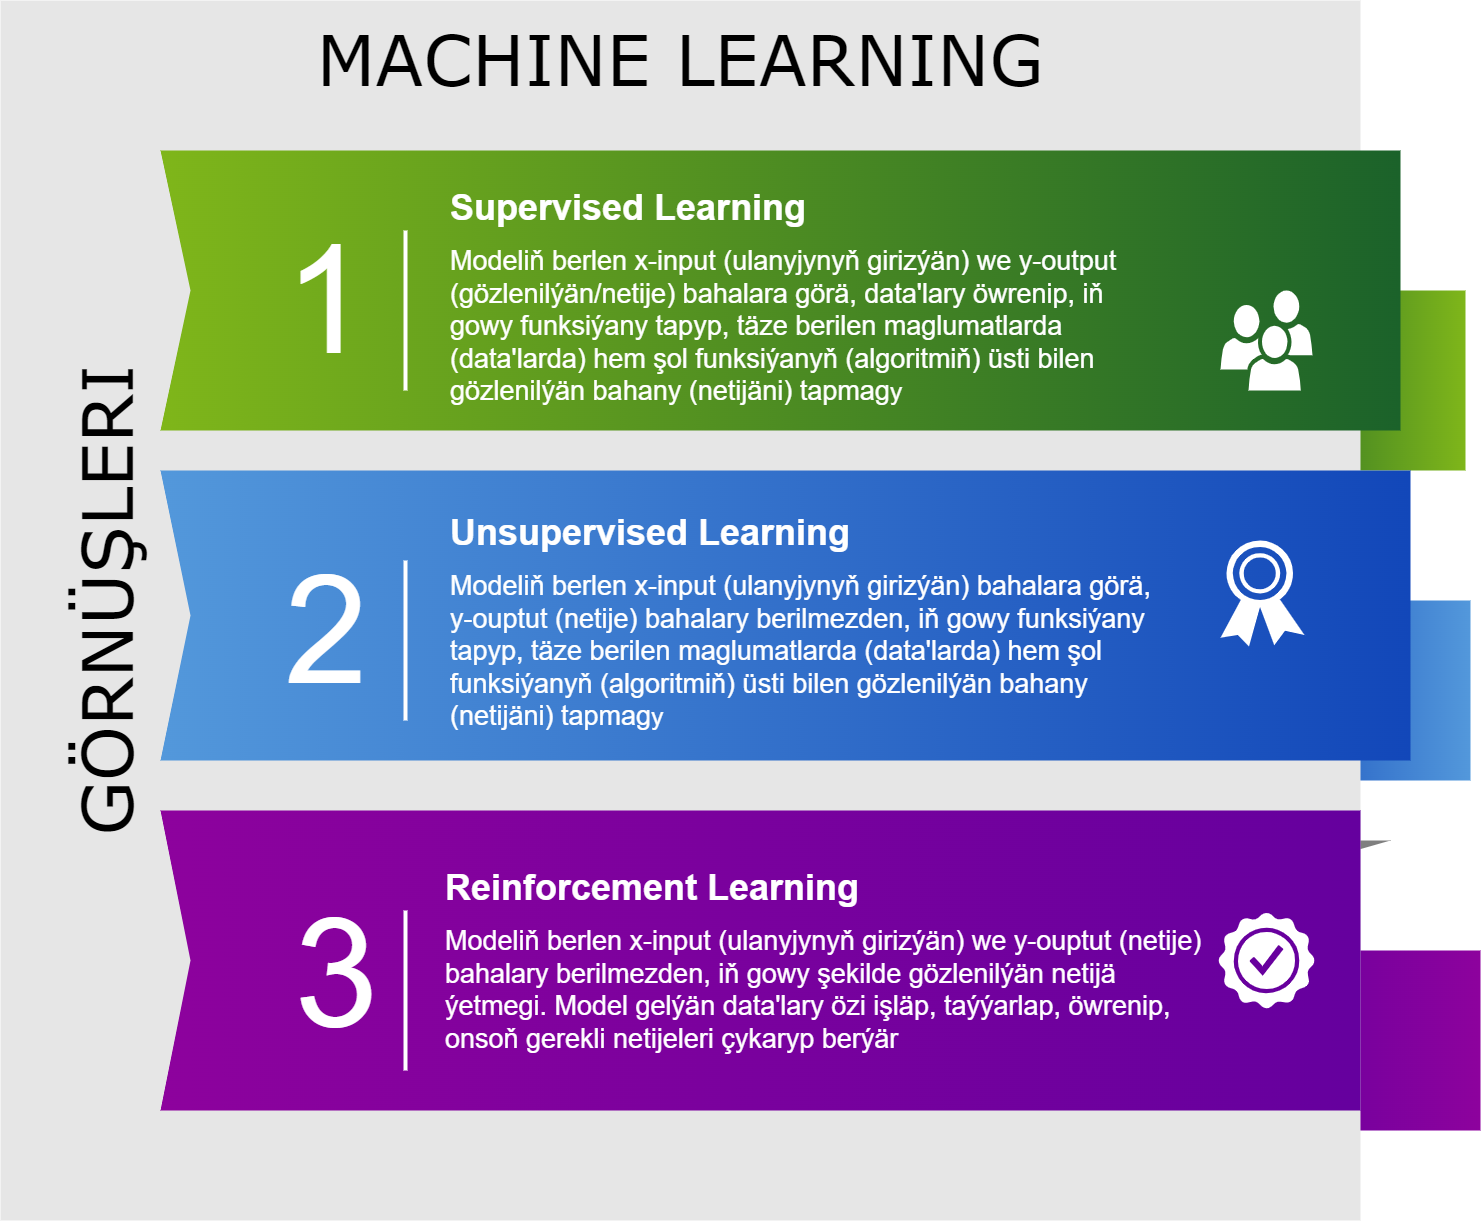

The diagram above was exported from draw.io. Its source (the exported page's mxGraphModel, read from the mxfile embedded in the PNG):
<mxGraphModel dx="2304" dy="1384" grid="1" gridSize="10" guides="1" tooltips="1" connect="1" arrows="1" fold="1" page="1" pageScale="1.5" pageWidth="1169" pageHeight="826" background="none" math="0" shadow="0">
  <root>
    <mxCell id="0" style=";html=1;" />
    <mxCell id="1" style=";html=1;" parent="0" />
    <mxCell id="869962fe87da545-3" value="" style="whiteSpace=wrap;html=1;rounded=0;shadow=0;dashed=0;strokeWidth=1;fontFamily=Tahoma;fontSize=10;fontColor=#FFFFFF;strokeColor=none;fillColor=#7FB61A;gradientColor=#1B622A;gradientDirection=west;" parent="1" vertex="1">
      <mxGeometry x="1345" y="310" width="240" height="180" as="geometry" />
    </mxCell>
    <mxCell id="869962fe87da545-4" value="" style="verticalLabelPosition=bottom;verticalAlign=top;html=1;strokeWidth=1;shape=mxgraph.basic.orthogonal_triangle;rounded=0;shadow=0;dashed=0;fontFamily=Tahoma;fontSize=10;fontColor=#FFFFFF;flipV=1;fillColor=#000000;strokeColor=none;opacity=50;" parent="1" vertex="1">
      <mxGeometry x="1360" y="350" width="140" height="40" as="geometry" />
    </mxCell>
    <mxCell id="869962fe87da545-6" value="" style="whiteSpace=wrap;html=1;rounded=0;shadow=0;dashed=0;strokeWidth=1;fontFamily=Tahoma;fontSize=10;fontColor=#FFFFFF;strokeColor=none;fillColor=#5398DB;gradientColor=#1247B9;gradientDirection=west;" parent="1" vertex="1">
      <mxGeometry x="1350" y="620" width="240" height="180" as="geometry" />
    </mxCell>
    <mxCell id="869962fe87da545-7" value="" style="verticalLabelPosition=bottom;verticalAlign=top;html=1;strokeWidth=1;shape=mxgraph.basic.orthogonal_triangle;rounded=0;shadow=0;dashed=0;fontFamily=Tahoma;fontSize=10;fontColor=#FFFFFF;flipV=1;fillColor=#000000;strokeColor=none;opacity=50;" parent="1" vertex="1">
      <mxGeometry x="1370" y="610" width="140" height="40" as="geometry" />
    </mxCell>
    <mxCell id="869962fe87da545-9" value="" style="whiteSpace=wrap;html=1;rounded=0;shadow=0;dashed=0;strokeWidth=1;fontFamily=Tahoma;fontSize=10;fontColor=#FFFFFF;strokeColor=none;fillColor=#8D029D;gradientColor=#65009E;gradientDirection=west;" parent="1" vertex="1">
      <mxGeometry x="1360" y="970" width="240" height="180" as="geometry" />
    </mxCell>
    <mxCell id="869962fe87da545-10" value="" style="verticalLabelPosition=bottom;verticalAlign=top;html=1;strokeWidth=1;shape=mxgraph.basic.orthogonal_triangle;rounded=0;shadow=0;dashed=0;fontFamily=Tahoma;fontSize=10;fontColor=#FFFFFF;flipV=1;fillColor=#000000;strokeColor=none;opacity=50;" parent="1" vertex="1">
      <mxGeometry x="1370" y="860" width="140" height="40" as="geometry" />
    </mxCell>
    <mxCell id="869962fe87da545-5" value="MACHINE LEARNING" style="whiteSpace=wrap;html=1;rounded=0;shadow=0;dashed=0;strokeWidth=1;fillColor=#E6E6E6;fontFamily=Verdana;fontSize=70;strokeColor=none;verticalAlign=top;spacingTop=10;" parent="1" vertex="1">
      <mxGeometry x="120" y="20" width="1360" height="1220" as="geometry" />
    </mxCell>
    <mxCell id="869962fe87da545-2" value="" style="html=1;shadow=0;dashed=0;align=center;verticalAlign=middle;shape=mxgraph.arrows2.arrow;dy=0;dx=0;notch=30;rounded=0;strokeColor=none;strokeWidth=1;fillColor=#7FB61A;fontFamily=Tahoma;fontSize=10;fontColor=#FFFFFF;gradientColor=#1B622A;gradientDirection=east;" parent="1" vertex="1">
      <mxGeometry x="280" y="170" width="1240" height="280" as="geometry" />
    </mxCell>
    <mxCell id="869962fe87da545-8" value="" style="html=1;shadow=0;dashed=0;align=center;verticalAlign=middle;shape=mxgraph.arrows2.arrow;dy=0;dx=0;notch=30;rounded=0;strokeColor=none;strokeWidth=1;fillColor=#5398DB;fontFamily=Tahoma;fontSize=10;fontColor=#FFFFFF;gradientColor=#1247B9;gradientDirection=east;" parent="1" vertex="1">
      <mxGeometry x="280" y="490" width="1250" height="290" as="geometry" />
    </mxCell>
    <mxCell id="869962fe87da545-11" value="" style="html=1;shadow=0;dashed=0;align=center;verticalAlign=middle;shape=mxgraph.arrows2.arrow;dy=0;dx=0;notch=30;rounded=0;strokeColor=none;strokeWidth=1;fillColor=#8D029D;fontFamily=Tahoma;fontSize=10;fontColor=#FFFFFF;gradientColor=#65009E;gradientDirection=east;" parent="1" vertex="1">
      <mxGeometry x="280" y="830" width="1200" height="300" as="geometry" />
    </mxCell>
    <mxCell id="869962fe87da545-18" value="GÖRNÜŞLERI" style="text;html=1;strokeColor=none;fillColor=none;align=center;verticalAlign=middle;whiteSpace=wrap;rounded=0;shadow=0;dashed=0;fontFamily=Verdana;fontSize=70;horizontal=0;" parent="1" vertex="1">
      <mxGeometry x="160" y="25" width="130" height="1190" as="geometry" />
    </mxCell>
    <mxCell id="869962fe87da545-19" value="1" style="text;html=1;strokeColor=none;fillColor=none;align=right;verticalAlign=middle;whiteSpace=wrap;rounded=0;shadow=0;dashed=0;fontFamily=Helvetica;fontSize=150;fontColor=#FFFFFF;" parent="1" vertex="1">
      <mxGeometry x="290" y="230" width="200" height="180" as="geometry" />
    </mxCell>
    <mxCell id="869962fe87da545-20" value="2" style="text;html=1;strokeColor=none;fillColor=none;align=right;verticalAlign=middle;whiteSpace=wrap;rounded=0;shadow=0;dashed=0;fontFamily=Helvetica;fontSize=150;fontColor=#FFFFFF;" parent="1" vertex="1">
      <mxGeometry x="290" y="560" width="200" height="180" as="geometry" />
    </mxCell>
    <mxCell id="869962fe87da545-21" value="3" style="text;html=1;strokeColor=none;fillColor=none;align=right;verticalAlign=middle;whiteSpace=wrap;rounded=0;shadow=0;dashed=0;fontFamily=Helvetica;fontSize=150;fontColor=#FFFFFF;" parent="1" vertex="1">
      <mxGeometry x="300" y="903" width="200" height="180" as="geometry" />
    </mxCell>
    <mxCell id="869962fe87da545-24" value="" style="line;strokeWidth=4;direction=south;html=1;rounded=0;shadow=0;dashed=0;fillColor=none;gradientColor=#AD0002;fontFamily=Helvetica;fontSize=150;fontColor=#FFFFFF;align=right;strokeColor=#FFFFFF;" parent="1" vertex="1">
      <mxGeometry x="520" y="250" width="10" height="160" as="geometry" />
    </mxCell>
    <mxCell id="869962fe87da545-25" value="" style="line;strokeWidth=4;direction=south;html=1;rounded=0;shadow=0;dashed=0;fillColor=none;gradientColor=#AD0002;fontFamily=Helvetica;fontSize=150;fontColor=#FFFFFF;align=right;strokeColor=#FFFFFF;" parent="1" vertex="1">
      <mxGeometry x="520" y="580" width="10" height="160" as="geometry" />
    </mxCell>
    <mxCell id="869962fe87da545-26" value="" style="line;strokeWidth=4;direction=south;html=1;rounded=0;shadow=0;dashed=0;fillColor=none;gradientColor=#AD0002;fontFamily=Helvetica;fontSize=150;fontColor=#FFFFFF;align=right;strokeColor=#FFFFFF;" parent="1" vertex="1">
      <mxGeometry x="520" y="930" width="10" height="160" as="geometry" />
    </mxCell>
    <mxCell id="869962fe87da545-29" value="&lt;h1&gt;&lt;font style=&quot;font-size: 36px&quot;&gt;Supervised Learning&lt;/font&gt;&lt;/h1&gt;&lt;p&gt;&lt;font style=&quot;font-size: 27px&quot;&gt;Modeliň berlen x-input (ulanyjynyň girizýän) we y-output (gözlenilýän/netije) bahalara görä, data'lary öwrenip, iň gowy funksiýany tapyp, täze berilen maglumatlarda (data'larda) hem şol funksiýanyň (algoritmiň) üsti bilen gözlenilýän bahany (netijäni) tapmag&lt;/font&gt;&lt;font style=&quot;font-size: 25px&quot;&gt;y&lt;/font&gt;&lt;/p&gt;" style="text;html=1;strokeColor=none;fillColor=none;spacing=5;spacingTop=-20;whiteSpace=wrap;overflow=hidden;rounded=0;shadow=0;dashed=0;fontFamily=Helvetica;fontSize=12;fontColor=#FFFFFF;align=left;" parent="1" vertex="1">
      <mxGeometry x="565" y="200" width="725" height="230" as="geometry" />
    </mxCell>
    <mxCell id="869962fe87da545-30" value="" style="text;html=1;strokeColor=none;fillColor=none;spacing=5;spacingTop=-20;whiteSpace=wrap;overflow=hidden;rounded=0;shadow=0;dashed=0;fontFamily=Helvetica;fontSize=12;fontColor=#FFFFFF;align=left;" parent="1" vertex="1">
      <mxGeometry x="560" y="540" width="740" height="200" as="geometry" />
    </mxCell>
    <mxCell id="869962fe87da545-31" value="&lt;h1&gt;&lt;font style=&quot;font-size: 36px&quot;&gt;Reinforcement Learning&lt;/font&gt;&lt;/h1&gt;&lt;h1&gt;&lt;p style=&quot;font-size: 12px ; font-weight: 400&quot;&gt;&lt;font style=&quot;font-size: 27px&quot;&gt;Modeliň berlen x-input (ulanyjynyň girizýän) we y-ouptut (netije) bahalary berilmezden, iň gowy şekilde gözlenilýän netijä ýetmegi. Model gelýän data'lary özi işläp, taýýarlap, öwrenip, onsoň gerekli netijeleri çykaryp berýär&lt;/font&gt;&lt;/p&gt;&lt;/h1&gt;" style="text;html=1;strokeColor=none;fillColor=none;spacing=5;spacingTop=-20;whiteSpace=wrap;overflow=hidden;rounded=0;shadow=0;dashed=0;fontFamily=Helvetica;fontSize=12;fontColor=#FFFFFF;align=left;" parent="1" vertex="1">
      <mxGeometry x="560" y="880" width="770" height="230" as="geometry" />
    </mxCell>
    <mxCell id="869962fe87da545-34" value="" style="shadow=0;dashed=0;html=1;strokeColor=none;fillColor=#FFFFFF;labelPosition=center;verticalLabelPosition=bottom;verticalAlign=top;shape=mxgraph.office.users.users;rounded=0;fontFamily=Helvetica;fontSize=12;fontColor=#FFFFFF;align=left;" parent="1" vertex="1">
      <mxGeometry x="1339.9999999999995" y="310" width="92" height="100" as="geometry" />
    </mxCell>
    <mxCell id="869962fe87da545-35" value="" style="shadow=0;dashed=0;html=1;strokeColor=none;fillColor=#FFFFFF;labelPosition=center;verticalLabelPosition=bottom;verticalAlign=top;shape=mxgraph.office.security.token;rounded=0;fontFamily=Helvetica;fontSize=12;fontColor=#FFFFFF;align=left;" parent="1" vertex="1">
      <mxGeometry x="1339.9999999999993" y="560" width="84" height="106" as="geometry" />
    </mxCell>
    <mxCell id="869962fe87da545-36" value="" style="shadow=0;dashed=0;html=1;strokeColor=none;fillColor=#FFFFFF;labelPosition=center;verticalLabelPosition=bottom;verticalAlign=top;shape=mxgraph.office.concepts.best_practices;rounded=0;fontFamily=Helvetica;fontSize=12;fontColor=#FFFFFF;align=left;" parent="1" vertex="1">
      <mxGeometry x="1337.5" y="931.5" width="97" height="97" as="geometry" />
    </mxCell>
    <mxCell id="tEBuvCs7pMmUjfWwgdzk-2" value="&lt;h1&gt;&lt;font style=&quot;font-size: 36px&quot;&gt;Unsupervised Learning&lt;/font&gt;&lt;/h1&gt;&lt;p&gt;&lt;font style=&quot;font-size: 27px&quot;&gt;Modeliň berlen x-input (ulanyjynyň girizýän) bahalara görä, y-ouptut (netije) bahalary berilmezden, iň gowy funksiýany tapyp, täze berilen maglumatlarda (data'larda) hem şol funksiýanyň (algoritmiň) üsti bilen gözlenilýän bahany (netijäni) tapmag&lt;/font&gt;&lt;font style=&quot;font-size: 25px&quot;&gt;y&lt;/font&gt;&lt;/p&gt;" style="text;html=1;strokeColor=none;fillColor=none;spacing=5;spacingTop=-20;whiteSpace=wrap;overflow=hidden;rounded=0;shadow=0;dashed=0;fontFamily=Helvetica;fontSize=12;fontColor=#FFFFFF;align=left;" vertex="1" parent="1">
      <mxGeometry x="565" y="525" width="725" height="230" as="geometry" />
    </mxCell>
  </root>
</mxGraphModel>